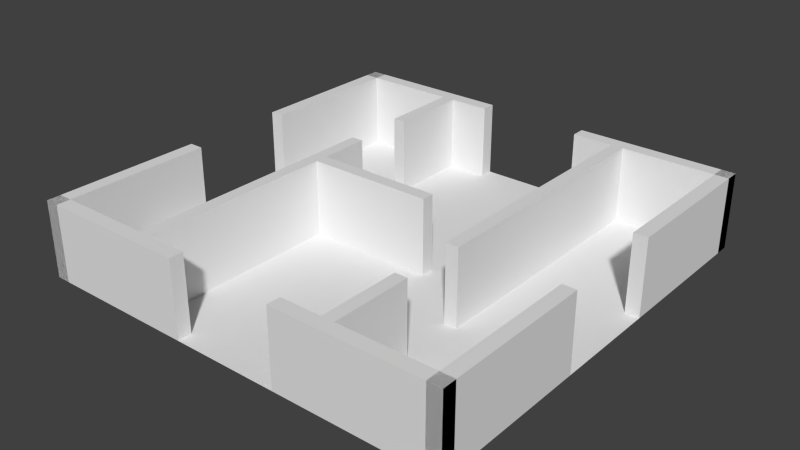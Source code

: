 # Source: Room_01.blend  (saved by Blender 2.76.0; exported with 4.5.12 LTS)
import bpy
from mathutils import Matrix  # noqa: F401  (used for matrix-valued properties, if any)

bpy.ops.wm.read_factory_settings(use_empty=True)
scene = bpy.context.scene
scene.name = 'Scene'

# ---- collections
col_collection_1 = bpy.data.collections.new('Collection 1'); scene.collection.children.link(col_collection_1)

# ---- materials (node trees are filled in below, after node groups)
mat_wallmaterial = bpy.data.materials.new('WallMaterial')
mat_floormaterial = bpy.data.materials.new('FloorMaterial')

# ---- material node trees

# ---- world
world_world = bpy.data.worlds.new('World'); scene.world = world_world
world_world.color = (0.05088, 0.05088, 0.05088)
world_world.use_sun_shadow = False
world_world.sun_shadow_jitter_overblur = 0.0
world_world.cycles.sampling_method = 'MANUAL'
world_world.cycles.sample_map_resolution = 256

# ---- meshes
me_cube_005 = bpy.data.meshes.new('Cube.005')
me_cube_005.from_pydata([(4.25, 2.384e-07, 4.75), (4.25, 3.0, 4.75), (4.25, 8.345e-07, 7.95), (4.25, 3.0, 7.95), (3.75, 2.384e-07, 4.75), (3.75, 3.0, 4.75), (3.75, 8.345e-07, 7.95), (3.75, 3.0, 7.95)], [], [(0, 1, 3, 2), (2, 3, 7, 6), (6, 7, 5, 4), (4, 5, 1, 0), (2, 6, 4, 0), (7, 3, 1, 5)])
me_cube_005.materials.append(mat_wallmaterial)
me_cube_005.use_remesh_preserve_volume = False
me_cube_005.use_remesh_preserve_attributes = False
me_cube_005.use_mirror_vertex_groups = False
me_cube_005.update()
me_cube_000 = bpy.data.meshes.new('Cube.000')
me_cube_000.from_pydata([(-4.25, 8.345e-07, 7.95), (-4.25, 3.0, 7.95), (-4.25, -8.345e-07, -2.25), (-4.25, 3.0, -2.25), (-3.75, 8.345e-07, 7.95), (-3.75, 3.0, 7.95), (-3.75, -8.345e-07, -2.25), (-3.75, 3.0, -2.25)], [], [(0, 1, 3, 2), (2, 3, 7, 6), (6, 7, 5, 4), (4, 5, 1, 0), (2, 6, 4, 0), (7, 3, 1, 5)])
me_cube_000.materials.append(mat_wallmaterial)
me_cube_000.use_remesh_preserve_volume = False
me_cube_000.use_remesh_preserve_attributes = False
me_cube_000.use_mirror_vertex_groups = False
me_cube_000.update()
me_cube_008 = bpy.data.meshes.new('Cube.008')
me_cube_008.from_pydata([(4.25, -1.788e-06, -7.95), (4.25, 3.0, -7.95), (4.25, -1.192e-07, 2.25), (4.25, 3.0, 2.25), (3.75, -1.788e-06, -7.95), (3.75, 3.0, -7.95), (3.75, -1.192e-07, 2.25), (3.75, 3.0, 2.25)], [], [(0, 1, 3, 2), (2, 3, 7, 6), (6, 7, 5, 4), (4, 5, 1, 0), (2, 6, 4, 0), (7, 3, 1, 5)])
me_cube_008.materials.append(mat_wallmaterial)
me_cube_008.use_remesh_preserve_volume = False
me_cube_008.use_remesh_preserve_attributes = False
me_cube_008.use_mirror_vertex_groups = False
me_cube_008.update()
me_cube_007 = bpy.data.meshes.new('Cube.007')
me_cube_007.from_pydata([(-4.25, -1.192e-06, -4.75), (-4.25, 3.0, -4.75), (-4.25, -1.788e-06, -7.95), (-4.25, 3.0, -7.95), (-3.75, -1.192e-06, -4.75), (-3.75, 3.0, -4.75), (-3.75, -1.788e-06, -7.95), (-3.75, 3.0, -7.95)], [], [(0, 1, 3, 2), (2, 3, 7, 6), (6, 7, 5, 4), (4, 5, 1, 0), (2, 6, 4, 0), (7, 3, 1, 5)])
me_cube_007.materials.append(mat_wallmaterial)
me_cube_007.use_remesh_preserve_volume = False
me_cube_007.use_remesh_preserve_attributes = False
me_cube_007.use_mirror_vertex_groups = False
me_cube_007.update()
me_cube_006 = bpy.data.meshes.new('Cube.006')
me_cube_006.from_pydata([(-3.75, -1.192e-07, 0.25), (-3.75, 3.0, 0.25), (-3.75, -1.192e-07, -0.25), (-3.75, 3.0, -0.25), (1.25, -1.192e-07, 0.25), (1.25, 3.0, 0.25), (1.25, -1.192e-07, -0.25), (1.25, 3.0, -0.25)], [], [(0, 1, 3, 2), (2, 3, 7, 6), (6, 7, 5, 4), (4, 5, 1, 0), (2, 6, 4, 0), (7, 3, 1, 5)])
me_cube_006.materials.append(mat_wallmaterial)
me_cube_006.use_remesh_preserve_volume = False
me_cube_006.use_remesh_preserve_attributes = False
me_cube_006.use_mirror_vertex_groups = False
me_cube_006.update()
me_cube_004 = bpy.data.meshes.new('Cube.004')
me_cube_004.from_pydata([(-8.5, -8.345e-07, -8.5), (-8.5, 3.0, -8.5), (-7.95, -8.345e-07, -8.5), (-7.95, 3.0, -8.5), (-8.5, -1.192e-07, 8.5), (-8.5, 3.0, 8.5), (-7.95, -1.192e-07, 8.5), (-7.95, 3.0, 8.5), (-7.95, -2.98e-07, 4.25), (-7.95, -6.557e-07, -4.25), (-7.95, 3.0, -4.25), (-7.95, 3.0, 4.25), (-8.5, -6.557e-07, -4.25), (-8.5, -3.84e-07, 2.125), (-8.5, -2.98e-07, 4.25), (-8.5, 3.0, 4.25), (-8.5, 3.0, 2.125), (-8.5, 3.0, -4.25), (-7.95, -5.662e-07, -2.125), (-7.95, 3.0, -2.125), (-8.5, -5.662e-07, -2.125), (-8.5, 3.0, -2.125), (-7.95, 3.0, 2.125), (-7.95, -3.84e-07, 2.125)], [], [(0, 1, 3, 2), (8, 11, 7, 6), (6, 7, 5, 4), (12, 17, 1, 0), (8, 6, 4, 14), (10, 3, 1, 17), (7, 11, 15, 5), (19, 10, 17, 21), (2, 9, 12, 0), (4, 5, 15, 14), (20, 21, 17, 12), (2, 3, 10, 9), (9, 10, 19, 18), (9, 18, 20, 12), (23, 8, 14, 13), (23, 22, 11, 8), (14, 15, 16, 13), (11, 22, 16, 15), (18, 19, 21, 20), (13, 16, 22, 23)])
me_cube_004.materials.append(mat_wallmaterial)
me_cube_004.use_remesh_preserve_volume = False
me_cube_004.use_remesh_preserve_attributes = False
me_cube_004.use_mirror_vertex_groups = False
me_cube_004.update()
me_cube_003 = bpy.data.meshes.new('Cube.003')
me_cube_003.from_pydata([(8.5, -4.768e-07, -8.5), (8.5, 3.0, -8.5), (8.5, -4.768e-07, -7.95), (8.5, 3.0, -7.95), (-8.5, -4.768e-07, -8.5), (-8.5, 3.0, -8.5), (-8.5, -4.768e-07, -7.95), (-8.5, 3.0, -7.95), (-4.25, -4.768e-07, -7.95), (4.25, -4.768e-07, -7.95), (4.25, 3.0, -7.95), (-4.25, 3.0, -7.95), (4.25, -4.768e-07, -8.5), (-2.125, -4.768e-07, -8.5), (-4.25, -4.768e-07, -8.5), (-4.25, 3.0, -8.5), (-2.125, 3.0, -8.5), (4.25, 3.0, -8.5), (2.125, -4.768e-07, -7.95), (2.125, 3.0, -7.95), (2.125, -4.768e-07, -8.5), (2.125, 3.0, -8.5), (-2.125, 3.0, -7.95), (-2.125, -4.768e-07, -7.95)], [], [(0, 1, 3, 2), (8, 11, 7, 6), (6, 7, 5, 4), (12, 17, 1, 0), (8, 6, 4, 14), (10, 3, 1, 17), (7, 11, 15, 5), (19, 10, 17, 21), (2, 9, 12, 0), (4, 5, 15, 14), (20, 21, 17, 12), (2, 3, 10, 9), (9, 10, 19, 18), (9, 18, 20, 12), (23, 8, 14, 13), (23, 22, 11, 8), (14, 15, 16, 13), (11, 22, 16, 15), (21, 20, 18, 19), (23, 13, 16, 22)])
me_cube_003.materials.append(mat_wallmaterial)
me_cube_003.use_remesh_preserve_volume = False
me_cube_003.use_remesh_preserve_attributes = False
me_cube_003.use_mirror_vertex_groups = False
me_cube_003.update()
me_cube_002 = bpy.data.meshes.new('Cube.002')
me_cube_002.from_pydata([(8.5, 1.192e-07, 8.5), (8.5, 3.0, 8.5), (7.95, 1.192e-07, 8.5), (7.95, 3.0, 8.5), (8.5, -5.96e-07, -8.5), (8.5, 3.0, -8.5), (7.95, -5.96e-07, -8.5), (7.95, 3.0, -8.5), (7.95, -4.172e-07, -4.25), (7.95, -1.455e-07, 2.125), (7.95, -5.96e-08, 4.25), (7.95, 3.0, 4.25), (7.95, 3.0, -2.125), (7.95, 3.0, -4.25), (8.5, -5.96e-08, 4.25), (8.5, -4.172e-07, -4.25), (8.5, 3.0, -4.25), (8.5, 3.0, 2.125), (8.5, 3.0, 4.25), (7.95, -3.278e-07, -2.125), (8.5, -3.278e-07, -2.125), (8.5, 3.0, -2.125), (8.5, -1.49e-07, 2.125), (7.95, 3.0, 2.125)], [], [(0, 1, 3, 2), (8, 13, 7, 6), (6, 7, 5, 4), (14, 18, 1, 0), (8, 6, 4, 15), (11, 3, 1, 18), (7, 13, 16, 5), (2, 10, 14, 0), (19, 8, 15, 20), (4, 5, 16, 15), (2, 3, 11, 10), (15, 16, 21, 20), (23, 11, 18, 17), (22, 17, 18, 14), (19, 12, 13, 8), (13, 12, 21, 16), (10, 11, 23, 9), (10, 9, 22, 14), (17, 22, 9, 23), (19, 20, 21, 12)])
me_cube_002.materials.append(mat_wallmaterial)
me_cube_002.use_remesh_preserve_volume = False
me_cube_002.use_remesh_preserve_attributes = False
me_cube_002.use_mirror_vertex_groups = False
me_cube_002.update()
me_cube_001 = bpy.data.meshes.new('Cube.001')
me_cube_001.from_pydata([(-8.5, -1.192e-07, 8.5), (-8.5, 3.0, 8.5), (-8.5, -1.192e-07, 7.95), (-8.5, 3.0, 7.95), (8.5, -1.192e-07, 8.5), (8.5, 3.0, 8.5), (8.5, -1.192e-07, 7.95), (8.5, 3.0, 7.95), (4.25, -1.192e-07, 7.95), (-4.25, -1.192e-07, 7.95), (-4.25, 3.0, 7.95), (4.25, 3.0, 7.95), (-4.25, -1.192e-07, 8.5), (2.125, -1.192e-07, 8.5), (4.25, -1.192e-07, 8.5), (4.25, 3.0, 8.5), (-4.25, 3.0, 8.5), (2.125, -1.192e-07, 7.95), (2.125, 3.0, 8.5), (-2.125, -1.192e-07, 7.95), (-2.125, 3.0, 7.95), (-2.125, -1.192e-07, 8.5), (-2.125, 3.0, 8.5), (2.125, 3.0, 7.95)], [], [(0, 1, 3, 2), (8, 11, 7, 6), (6, 7, 5, 4), (12, 16, 1, 0), (8, 6, 4, 14), (10, 3, 1, 16), (7, 11, 15, 5), (20, 10, 16, 22), (2, 9, 12, 0), (4, 5, 15, 14), (21, 22, 16, 12), (2, 3, 10, 9), (9, 10, 20, 19), (9, 19, 21, 12), (17, 8, 14, 13), (17, 23, 11, 8), (14, 15, 18, 13), (11, 23, 18, 15), (22, 21, 19, 20), (13, 18, 23, 17)])
me_cube_001.materials.append(mat_wallmaterial)
me_cube_001.use_remesh_preserve_volume = False
me_cube_001.use_remesh_preserve_attributes = False
me_cube_001.use_mirror_vertex_groups = False
me_cube_001.update()
me_plane = bpy.data.meshes.new('Plane')
me_plane.from_pydata([(-8.5, 3.715e-07, 8.5), (8.5, 3.715e-07, 8.5), (-8.5, -3.715e-07, -8.5), (8.5, -3.715e-07, -8.5)], [], [(0, 1, 3, 2)])
_uv = me_plane.uv_layers.new(name='UVMap')
_uv.uv.foreach_set('vector', [0.0001, 0.0001001, 0.9999, 9.998e-05, 0.9999, 0.9999, 9.998e-05, 0.9999])
me_plane.materials.append(mat_floormaterial)
me_plane.use_remesh_preserve_volume = False
me_plane.use_remesh_preserve_attributes = False
me_plane.use_mirror_vertex_groups = False
me_plane.update()

# ---- objects
ob_interior_000 = bpy.data.objects.new('Interior.000', None)
ob_inwall_004 = bpy.data.objects.new('InWall.004', me_cube_005)
ob_inwall_003 = bpy.data.objects.new('InWall.003', me_cube_000)
ob_inwall_002 = bpy.data.objects.new('InWall.002', me_cube_008)
ob_inwall_001 = bpy.data.objects.new('InWall.001', me_cube_007)
ob_inwall_000 = bpy.data.objects.new('InWall.000', me_cube_006)
ob_wall_003 = bpy.data.objects.new('Wall.003', me_cube_004)
ob_wall_002 = bpy.data.objects.new('Wall.002', me_cube_003)
ob_wall_001 = bpy.data.objects.new('Wall.001', me_cube_002)
ob_wall_000 = bpy.data.objects.new('Wall.000', me_cube_001)
ob_floor_000 = bpy.data.objects.new('Floor.000', me_plane)

# ---- transforms, parenting, visibility, modifiers, constraints
ob_interior_000.location = (0.0, 0.0, 0.5)
ob_interior_000.rotation_euler = (1.571, -0.0, 0.0)
ob_interior_000.empty_display_type = 'CUBE'
ob_interior_000.empty_display_size = 0.5
ob_interior_000.empty_image_offset = (0.0, 0.0)
ob_interior_000.lineart.crease_threshold = 0.0
ob_inwall_004.parent = ob_interior_000
ob_inwall_004.matrix_parent_inverse = Matrix(((1.0, 0.0, 0.0, 0.0), (0.0, 1.0, 0.0, 0.25), (0.0, 0.0, 1.0, -0.75), (0.0, 0.0, 0.0, 1.0)))
ob_inwall_004.location = (0.0, -0.75, 0.75)
ob_inwall_004.lineart.crease_threshold = 0.0
ob_inwall_003.parent = ob_interior_000
ob_inwall_003.matrix_parent_inverse = Matrix(((1.0, 0.0, 0.0, 0.0), (0.0, 1.0, 0.0, 0.25), (0.0, 0.0, 1.0, -0.75), (0.0, 0.0, 0.0, 1.0)))
ob_inwall_003.location = (0.0, -0.75, 0.75)
ob_inwall_003.lineart.crease_threshold = 0.0
ob_inwall_002.parent = ob_interior_000
ob_inwall_002.matrix_parent_inverse = Matrix(((1.0, 0.0, 0.0, 0.0), (0.0, 1.0, 0.0, 0.25), (0.0, 0.0, 1.0, -0.75), (0.0, 0.0, 0.0, 1.0)))
ob_inwall_002.location = (0.0, -0.75, 0.75)
ob_inwall_002.lineart.crease_threshold = 0.0
ob_inwall_001.parent = ob_interior_000
ob_inwall_001.matrix_parent_inverse = Matrix(((1.0, 0.0, 0.0, 0.0), (0.0, 1.0, 0.0, 0.25), (0.0, 0.0, 1.0, -0.75), (0.0, 0.0, 0.0, 1.0)))
ob_inwall_001.location = (0.0, -0.75, 0.75)
ob_inwall_001.lineart.crease_threshold = 0.0
ob_inwall_000.parent = ob_interior_000
ob_inwall_000.matrix_parent_inverse = Matrix(((1.0, 0.0, 0.0, 0.0), (0.0, 1.0, 0.0, 0.25), (0.0, 0.0, 1.0, -0.75), (0.0, 0.0, 0.0, 1.0)))
ob_inwall_000.location = (0.0, -0.75, 0.75)
ob_inwall_000.lineart.crease_threshold = 0.0
ob_wall_003.location = (0.0, 0.0, 1.192e-07)
ob_wall_003.rotation_euler = (1.571, -0.0, 0.0)
ob_wall_003.lineart.crease_threshold = 0.0
ob_wall_002.location = (0.0, 0.0, 1.192e-07)
ob_wall_002.rotation_euler = (1.571, -0.0, 0.0)
ob_wall_002.lineart.crease_threshold = 0.0
ob_wall_001.location = (0.0, -7.105e-15, 1.192e-07)
ob_wall_001.rotation_euler = (1.571, -0.0, 0.0)
ob_wall_001.lineart.crease_threshold = 0.0
ob_wall_000.location = (0.0, 0.0, 0.0)
ob_wall_000.rotation_euler = (1.571, -0.0, 0.0)
ob_wall_000.lineart.crease_threshold = 0.0
ob_floor_000.location = (0.0, 0.0, 0.0)
ob_floor_000.rotation_euler = (1.571, -0.0, 0.0)
ob_floor_000.lineart.crease_threshold = 0.0

# ---- collection membership
col_collection_1.objects.link(ob_interior_000)
col_collection_1.objects.link(ob_inwall_004)
col_collection_1.objects.link(ob_inwall_003)
col_collection_1.objects.link(ob_inwall_002)
col_collection_1.objects.link(ob_inwall_001)
col_collection_1.objects.link(ob_inwall_000)
col_collection_1.objects.link(ob_wall_003)
col_collection_1.objects.link(ob_wall_002)
col_collection_1.objects.link(ob_wall_001)
col_collection_1.objects.link(ob_wall_000)
col_collection_1.objects.link(ob_floor_000)

# ---- scene / render settings (as saved in the file)
scene.frame_start = 1; scene.frame_end = 250; scene.frame_set(1)
scene.render.engine = 'BLENDER_EEVEE_NEXT'
scene.render.resolution_percentage = 50
scene.render.dither_intensity = 0.0
scene.cycles.use_denoising = False
scene.cycles.samples = 10
scene.cycles.sampling_pattern = 'TABULATED_SOBOL'
scene.cycles.light_sampling_threshold = 0.0
scene.cycles.use_adaptive_sampling = False
scene.cycles.use_light_tree = False
scene.cycles.blur_glossy = 0.0
scene.cycles.pixel_filter_type = 'GAUSSIAN'
scene.cycles.sample_clamp_indirect = 0.0
scene.view_settings.view_transform = 'Standard'
bpy.context.view_layer.update()

# ---- added for rendering (the .blend has no active camera and no usable light): camera, sun
cam_auto = bpy.data.cameras.new('AutoCamera')
cam_auto.lens = 50.0
cam_auto.sensor_width = 36.0
cam_auto.clip_end = 1000.0
ob_auto_camera = bpy.data.objects.new('AutoCamera', cam_auto)
scene.collection.objects.link(ob_auto_camera)
ob_auto_camera.location = (22.4164, -26.8997, 19.4331)
ob_auto_camera.rotation_euler = (1.09748, -7.21219e-08, 0.694738)
scene.camera = ob_auto_camera
light_auto_sun = bpy.data.lights.new('AutoSun', 'SUN')
light_auto_sun.energy = 3.0
light_auto_sun.angle = 0.0523599
ob_auto_sun = bpy.data.objects.new('AutoSun', light_auto_sun)
scene.collection.objects.link(ob_auto_sun)
ob_auto_sun.rotation_euler = (0.872665, 0.174533, 0.523599)
bpy.context.view_layer.update()
